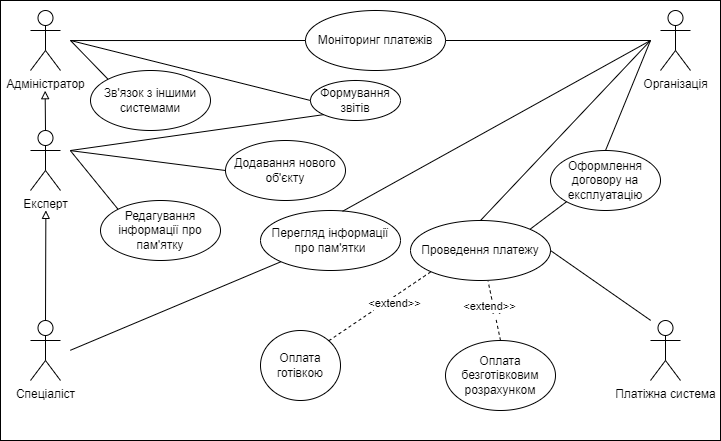

The diagram above was exported from draw.io. Its source (the exported page's mxGraphModel, read from the mxfile embedded in the PNG):
<mxGraphModel dx="1050" dy="629" grid="1" gridSize="10" guides="1" tooltips="1" connect="1" arrows="1" fold="1" page="1" pageScale="1" pageWidth="850" pageHeight="1100" math="0" shadow="0">
  <root>
    <mxCell id="0" />
    <mxCell id="1" parent="0" />
    <mxCell id="4H1sLaG8peGe1yqdTlPa-2" value="" style="rounded=0;whiteSpace=wrap;html=1;fillColor=none;" vertex="1" parent="1">
      <mxGeometry x="80" y="40" width="720" height="440" as="geometry" />
    </mxCell>
    <mxCell id="4H1sLaG8peGe1yqdTlPa-3" value="Адміністратор" style="shape=umlActor;verticalLabelPosition=bottom;verticalAlign=top;html=1;outlineConnect=0;" vertex="1" parent="1">
      <mxGeometry x="110" y="50" width="30" height="60" as="geometry" />
    </mxCell>
    <mxCell id="4H1sLaG8peGe1yqdTlPa-5" value="Спеціаліст" style="shape=umlActor;verticalLabelPosition=bottom;verticalAlign=top;html=1;outlineConnect=0;" vertex="1" parent="1">
      <mxGeometry x="110" y="360" width="30" height="60" as="geometry" />
    </mxCell>
    <mxCell id="4H1sLaG8peGe1yqdTlPa-6" value="Організація" style="shape=umlActor;verticalLabelPosition=bottom;verticalAlign=top;html=1;outlineConnect=0;" vertex="1" parent="1">
      <mxGeometry x="740" y="50" width="30" height="60" as="geometry" />
    </mxCell>
    <mxCell id="4H1sLaG8peGe1yqdTlPa-7" value="Платіжна система" style="shape=umlActor;verticalLabelPosition=bottom;verticalAlign=top;html=1;outlineConnect=0;" vertex="1" parent="1">
      <mxGeometry x="730" y="360" width="30" height="60" as="geometry" />
    </mxCell>
    <mxCell id="4H1sLaG8peGe1yqdTlPa-8" value="" style="endArrow=block;html=1;rounded=0;exitX=0.5;exitY=0;exitDx=0;exitDy=0;exitPerimeter=0;startArrow=none;startFill=0;endFill=0;entryX=0.063;entryY=0.477;entryDx=0;entryDy=0;entryPerimeter=0;" edge="1" parent="1" source="4H1sLaG8peGe1yqdTlPa-5" target="4H1sLaG8peGe1yqdTlPa-2">
      <mxGeometry width="50" height="50" relative="1" as="geometry">
        <mxPoint x="400" y="330" as="sourcePoint" />
        <mxPoint x="450" y="280" as="targetPoint" />
      </mxGeometry>
    </mxCell>
    <mxCell id="4H1sLaG8peGe1yqdTlPa-9" value="Додавання нового об'єкту" style="ellipse;whiteSpace=wrap;html=1;" vertex="1" parent="1">
      <mxGeometry x="305" y="180" width="120" height="60" as="geometry" />
    </mxCell>
    <mxCell id="4H1sLaG8peGe1yqdTlPa-12" value="Редагування інформації про пам'ятку" style="ellipse;whiteSpace=wrap;html=1;" vertex="1" parent="1">
      <mxGeometry x="180" y="240" width="120" height="60" as="geometry" />
    </mxCell>
    <mxCell id="4H1sLaG8peGe1yqdTlPa-13" value="" style="endArrow=block;html=1;rounded=0;exitX=0.5;exitY=0;exitDx=0;exitDy=0;exitPerimeter=0;startArrow=none;startFill=0;endFill=0;entryX=0.062;entryY=0.205;entryDx=0;entryDy=0;entryPerimeter=0;" edge="1" parent="1" source="4H1sLaG8peGe1yqdTlPa-4" target="4H1sLaG8peGe1yqdTlPa-2">
      <mxGeometry width="50" height="50" relative="1" as="geometry">
        <mxPoint x="124.5" y="230" as="sourcePoint" />
        <mxPoint x="124.5" y="160" as="targetPoint" />
      </mxGeometry>
    </mxCell>
    <mxCell id="4H1sLaG8peGe1yqdTlPa-14" value="" style="endArrow=none;html=1;rounded=0;entryX=0;entryY=0.5;entryDx=0;entryDy=0;exitX=0.097;exitY=0.523;exitDx=0;exitDy=0;exitPerimeter=0;" edge="1" parent="1" target="4H1sLaG8peGe1yqdTlPa-9">
      <mxGeometry width="50" height="50" relative="1" as="geometry">
        <mxPoint x="149.83999999999992" y="190.12" as="sourcePoint" />
        <mxPoint x="450" y="200" as="targetPoint" />
      </mxGeometry>
    </mxCell>
    <mxCell id="4H1sLaG8peGe1yqdTlPa-15" value="" style="endArrow=none;html=1;rounded=0;entryX=0;entryY=0;entryDx=0;entryDy=0;exitX=0.097;exitY=0.523;exitDx=0;exitDy=0;exitPerimeter=0;" edge="1" parent="1" target="4H1sLaG8peGe1yqdTlPa-12">
      <mxGeometry width="50" height="50" relative="1" as="geometry">
        <mxPoint x="149.83999999999992" y="190.12" as="sourcePoint" />
        <mxPoint x="250" y="130" as="targetPoint" />
      </mxGeometry>
    </mxCell>
    <mxCell id="4H1sLaG8peGe1yqdTlPa-16" value="Перегляд інформації про пам'ятки" style="ellipse;whiteSpace=wrap;html=1;" vertex="1" parent="1">
      <mxGeometry x="340" y="250" width="140" height="60" as="geometry" />
    </mxCell>
    <mxCell id="4H1sLaG8peGe1yqdTlPa-17" value="" style="endArrow=none;html=1;rounded=0;entryX=0;entryY=1;entryDx=0;entryDy=0;exitX=0.097;exitY=0.795;exitDx=0;exitDy=0;exitPerimeter=0;" edge="1" parent="1" source="4H1sLaG8peGe1yqdTlPa-2" target="4H1sLaG8peGe1yqdTlPa-16">
      <mxGeometry width="50" height="50" relative="1" as="geometry">
        <mxPoint x="160" y="280" as="sourcePoint" />
        <mxPoint x="250" y="290" as="targetPoint" />
      </mxGeometry>
    </mxCell>
    <mxCell id="4H1sLaG8peGe1yqdTlPa-18" value="" style="endArrow=none;html=1;rounded=0;entryX=0;entryY=1;entryDx=0;entryDy=0;exitX=0.586;exitY=0.013;exitDx=0;exitDy=0;exitPerimeter=0;" edge="1" parent="1" source="4H1sLaG8peGe1yqdTlPa-16">
      <mxGeometry width="50" height="50" relative="1" as="geometry">
        <mxPoint x="459" y="179" as="sourcePoint" />
        <mxPoint x="730" y="80" as="targetPoint" />
      </mxGeometry>
    </mxCell>
    <mxCell id="4H1sLaG8peGe1yqdTlPa-19" value="Оформлення договору на експлуатацію" style="ellipse;whiteSpace=wrap;html=1;" vertex="1" parent="1">
      <mxGeometry x="630" y="190" width="110" height="60" as="geometry" />
    </mxCell>
    <mxCell id="4H1sLaG8peGe1yqdTlPa-20" value="" style="endArrow=none;html=1;rounded=0;exitX=0.5;exitY=0;exitDx=0;exitDy=0;" edge="1" parent="1" source="4H1sLaG8peGe1yqdTlPa-19">
      <mxGeometry width="50" height="50" relative="1" as="geometry">
        <mxPoint x="400" y="330" as="sourcePoint" />
        <mxPoint x="730" y="80" as="targetPoint" />
      </mxGeometry>
    </mxCell>
    <mxCell id="4H1sLaG8peGe1yqdTlPa-21" value="Проведення платежу" style="ellipse;whiteSpace=wrap;html=1;" vertex="1" parent="1">
      <mxGeometry x="490" y="260" width="140" height="60" as="geometry" />
    </mxCell>
    <mxCell id="4H1sLaG8peGe1yqdTlPa-22" value="" style="endArrow=none;html=1;rounded=0;exitX=0.5;exitY=0;exitDx=0;exitDy=0;" edge="1" parent="1" source="4H1sLaG8peGe1yqdTlPa-21">
      <mxGeometry width="50" height="50" relative="1" as="geometry">
        <mxPoint x="492" y="251" as="sourcePoint" />
        <mxPoint x="730" y="80" as="targetPoint" />
      </mxGeometry>
    </mxCell>
    <mxCell id="4H1sLaG8peGe1yqdTlPa-23" value="" style="endArrow=none;html=1;rounded=0;exitX=1;exitY=0.5;exitDx=0;exitDy=0;entryX=0.903;entryY=0.727;entryDx=0;entryDy=0;entryPerimeter=0;" edge="1" parent="1" source="4H1sLaG8peGe1yqdTlPa-21" target="4H1sLaG8peGe1yqdTlPa-2">
      <mxGeometry width="50" height="50" relative="1" as="geometry">
        <mxPoint x="640" y="260" as="sourcePoint" />
        <mxPoint x="740" y="90" as="targetPoint" />
      </mxGeometry>
    </mxCell>
    <mxCell id="4H1sLaG8peGe1yqdTlPa-24" value="" style="endArrow=none;html=1;rounded=0;exitX=1;exitY=0;exitDx=0;exitDy=0;entryX=0;entryY=1;entryDx=0;entryDy=0;" edge="1" parent="1" source="4H1sLaG8peGe1yqdTlPa-21" target="4H1sLaG8peGe1yqdTlPa-19">
      <mxGeometry width="50" height="50" relative="1" as="geometry">
        <mxPoint x="710" y="290" as="sourcePoint" />
        <mxPoint x="740" y="370" as="targetPoint" />
      </mxGeometry>
    </mxCell>
    <mxCell id="4H1sLaG8peGe1yqdTlPa-25" value="Оплата готівкою" style="ellipse;whiteSpace=wrap;html=1;" vertex="1" parent="1">
      <mxGeometry x="340" y="370" width="80" height="70" as="geometry" />
    </mxCell>
    <mxCell id="4H1sLaG8peGe1yqdTlPa-26" value="Оплата безготівковим розрахунком" style="ellipse;whiteSpace=wrap;html=1;" vertex="1" parent="1">
      <mxGeometry x="525" y="380" width="110" height="70" as="geometry" />
    </mxCell>
    <mxCell id="4H1sLaG8peGe1yqdTlPa-27" value="&amp;lt;&amp;lt;" style="endArrow=none;dashed=1;html=1;rounded=0;entryX=0;entryY=1;entryDx=0;entryDy=0;exitX=1;exitY=0;exitDx=0;exitDy=0;" edge="1" parent="1" source="4H1sLaG8peGe1yqdTlPa-25" target="4H1sLaG8peGe1yqdTlPa-21">
      <mxGeometry width="50" height="50" relative="1" as="geometry">
        <mxPoint x="490" y="320" as="sourcePoint" />
        <mxPoint x="410" y="350" as="targetPoint" />
      </mxGeometry>
    </mxCell>
    <mxCell id="4H1sLaG8peGe1yqdTlPa-28" value="&amp;lt;extend&amp;gt;&amp;gt;" style="edgeLabel;html=1;align=center;verticalAlign=middle;resizable=0;points=[];" vertex="1" connectable="0" parent="4H1sLaG8peGe1yqdTlPa-27">
      <mxGeometry x="0.364" y="-4" relative="1" as="geometry">
        <mxPoint x="-7" y="6" as="offset" />
      </mxGeometry>
    </mxCell>
    <mxCell id="4H1sLaG8peGe1yqdTlPa-30" value="&amp;lt;&amp;lt;" style="endArrow=none;dashed=1;html=1;rounded=0;entryX=0.554;entryY=1.013;entryDx=0;entryDy=0;exitX=0.5;exitY=0;exitDx=0;exitDy=0;entryPerimeter=0;" edge="1" parent="1" source="4H1sLaG8peGe1yqdTlPa-26" target="4H1sLaG8peGe1yqdTlPa-21">
      <mxGeometry width="50" height="50" relative="1" as="geometry">
        <mxPoint x="530" y="350" as="sourcePoint" />
        <mxPoint x="600" y="310" as="targetPoint" />
      </mxGeometry>
    </mxCell>
    <mxCell id="4H1sLaG8peGe1yqdTlPa-31" value="&amp;lt;extend&amp;gt;&amp;gt;" style="edgeLabel;html=1;align=center;verticalAlign=middle;resizable=0;points=[];" vertex="1" connectable="0" parent="4H1sLaG8peGe1yqdTlPa-30">
      <mxGeometry x="0.364" y="-4" relative="1" as="geometry">
        <mxPoint x="-7" y="6" as="offset" />
      </mxGeometry>
    </mxCell>
    <mxCell id="4H1sLaG8peGe1yqdTlPa-4" value="Експерт&lt;span style=&quot;color: rgba(0, 0, 0, 0); font-family: monospace; font-size: 0px; text-align: start;&quot;&gt;%3CmxGraphModel%3E%3Croot%3E%3CmxCell%20id%3D%220%22%2F%3E%3CmxCell%20id%3D%221%22%20parent%3D%220%22%2F%3E%3CmxCell%20id%3D%222%22%20value%3D%22%D0%90%D0%B4%D0%BC%D1%96%D0%BD%D1%96%D1%81%D1%82%D1%80%D0%B0%D1%82%D0%BE%D1%80%22%20style%3D%22shape%3DumlActor%3BverticalLabelPosition%3Dbottom%3BverticalAlign%3Dtop%3Bhtml%3D1%3BoutlineConnect%3D0%3B%22%20vertex%3D%221%22%20parent%3D%221%22%3E%3CmxGeometry%20x%3D%22110%22%20y%3D%2250%22%20width%3D%2230%22%20height%3D%2260%22%20as%3D%22geometry%22%2F%3E%3C%2FmxCell%3E%3C%2Froot%3E%3C%2FmxGraphModel%3E&lt;/span&gt;" style="shape=umlActor;verticalLabelPosition=bottom;verticalAlign=top;html=1;outlineConnect=0;" vertex="1" parent="1">
      <mxGeometry x="110" y="170" width="30" height="60" as="geometry" />
    </mxCell>
    <mxCell id="4H1sLaG8peGe1yqdTlPa-34" value="Моніторинг платежів" style="ellipse;whiteSpace=wrap;html=1;" vertex="1" parent="1">
      <mxGeometry x="385" y="50" width="140" height="60" as="geometry" />
    </mxCell>
    <mxCell id="4H1sLaG8peGe1yqdTlPa-35" value="" style="endArrow=none;html=1;rounded=0;exitX=1;exitY=0.5;exitDx=0;exitDy=0;" edge="1" parent="1" source="4H1sLaG8peGe1yqdTlPa-34">
      <mxGeometry width="50" height="50" relative="1" as="geometry">
        <mxPoint x="400" y="330" as="sourcePoint" />
        <mxPoint x="730" y="80" as="targetPoint" />
      </mxGeometry>
    </mxCell>
    <mxCell id="4H1sLaG8peGe1yqdTlPa-36" value="" style="endArrow=none;html=1;rounded=0;exitX=0.097;exitY=0.091;exitDx=0;exitDy=0;entryX=0;entryY=0.5;entryDx=0;entryDy=0;exitPerimeter=0;" edge="1" parent="1" source="4H1sLaG8peGe1yqdTlPa-2" target="4H1sLaG8peGe1yqdTlPa-34">
      <mxGeometry width="50" height="50" relative="1" as="geometry">
        <mxPoint x="180" y="70" as="sourcePoint" />
        <mxPoint x="385" y="70" as="targetPoint" />
      </mxGeometry>
    </mxCell>
    <mxCell id="4H1sLaG8peGe1yqdTlPa-37" value="Формування звітів" style="ellipse;whiteSpace=wrap;html=1;" vertex="1" parent="1">
      <mxGeometry x="390" y="120" width="90" height="40" as="geometry" />
    </mxCell>
    <mxCell id="4H1sLaG8peGe1yqdTlPa-38" value="" style="endArrow=none;html=1;rounded=0;entryX=0;entryY=0.5;entryDx=0;entryDy=0;" edge="1" parent="1" target="4H1sLaG8peGe1yqdTlPa-37">
      <mxGeometry width="50" height="50" relative="1" as="geometry">
        <mxPoint x="150" y="80" as="sourcePoint" />
        <mxPoint x="315" y="190" as="targetPoint" />
      </mxGeometry>
    </mxCell>
    <mxCell id="4H1sLaG8peGe1yqdTlPa-39" value="" style="endArrow=none;html=1;rounded=0;entryX=0;entryY=1;entryDx=0;entryDy=0;" edge="1" parent="1" target="4H1sLaG8peGe1yqdTlPa-37">
      <mxGeometry width="50" height="50" relative="1" as="geometry">
        <mxPoint x="150" y="190" as="sourcePoint" />
        <mxPoint x="315" y="190" as="targetPoint" />
      </mxGeometry>
    </mxCell>
    <mxCell id="4H1sLaG8peGe1yqdTlPa-40" value="Зв'язок з іншими системами" style="ellipse;whiteSpace=wrap;html=1;" vertex="1" parent="1">
      <mxGeometry x="170" y="110" width="120" height="60" as="geometry" />
    </mxCell>
    <mxCell id="4H1sLaG8peGe1yqdTlPa-41" value="" style="endArrow=none;html=1;rounded=0;entryX=0;entryY=0;entryDx=0;entryDy=0;" edge="1" parent="1" target="4H1sLaG8peGe1yqdTlPa-40">
      <mxGeometry width="50" height="50" relative="1" as="geometry">
        <mxPoint x="150" y="80" as="sourcePoint" />
        <mxPoint x="315" y="220" as="targetPoint" />
      </mxGeometry>
    </mxCell>
  </root>
</mxGraphModel>